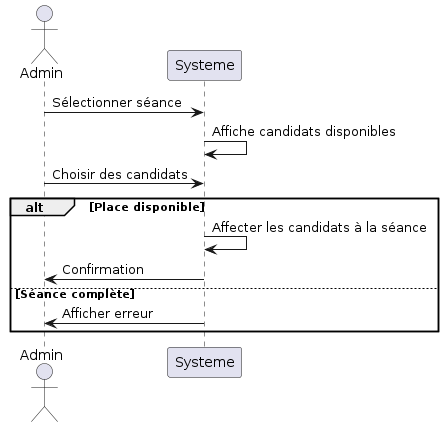

The diagram above was rendered by PlantUML. Its source (embedded in the PNG):
@startuml
actor Admin
participant Systeme

    Admin -> Systeme : Sélectionner séance
    Systeme -> Systeme : Affiche candidats disponibles

    Admin -> Systeme : Choisir des candidats
    alt Place disponible
        Systeme -> Systeme : Affecter les candidats à la séance
        Systeme -> Admin : Confirmation
    else Séance complète
        Systeme -> Admin : Afficher erreur
    end

@enduml